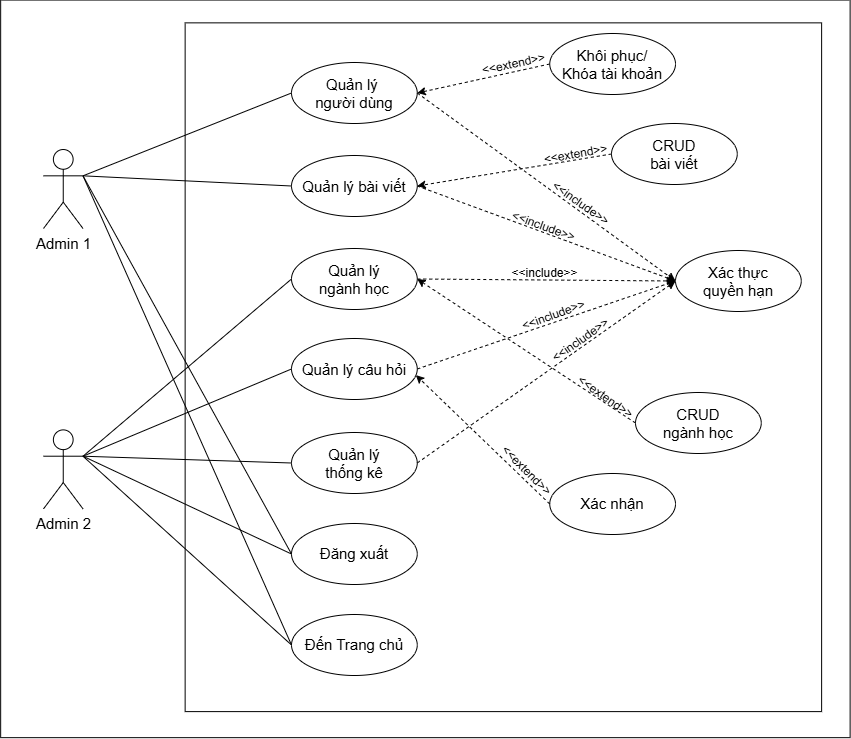

The diagram above was exported from draw.io. Its source (the exported page's mxGraphModel, read from the mxfile embedded in the PNG):
<mxGraphModel dx="1900" dy="779" grid="0" gridSize="10" guides="1" tooltips="1" connect="1" arrows="1" fold="1" page="1" pageScale="1" pageWidth="827" pageHeight="1169" math="0" shadow="0">
  <root>
    <mxCell id="0" />
    <mxCell id="1" parent="0" />
    <mxCell id="SWiTMyqGao-HSweFb_LE-7" value="" style="rounded=0;whiteSpace=wrap;html=1;rotation=-90;fontColor=default;fillColor=default;strokeColor=default;" vertex="1" parent="1">
      <mxGeometry x="129.09" y="247.63" width="737.61" height="849.46" as="geometry" />
    </mxCell>
    <mxCell id="PXRFSbpX5JZ9uRrLj0WI-1" value="" style="rounded=0;whiteSpace=wrap;html=1;rotation=90;" parent="1" vertex="1">
      <mxGeometry x="231.5" y="352.5" width="688.75" height="636.48" as="geometry" />
    </mxCell>
    <mxCell id="PXRFSbpX5JZ9uRrLj0WI-2" value="&lt;span style=&quot;font-size: 15px;&quot;&gt;Admin 1&lt;/span&gt;" style="shape=umlActor;verticalLabelPosition=bottom;verticalAlign=top;html=1;outlineConnect=0;" parent="1" vertex="1">
      <mxGeometry x="116" y="453" width="39.5" height="79" as="geometry" />
    </mxCell>
    <mxCell id="PXRFSbpX5JZ9uRrLj0WI-5" value="&lt;font style=&quot;font-size: 15px;&quot;&gt;Quản lý&amp;nbsp;&lt;/font&gt;&lt;div&gt;&lt;font style=&quot;font-size: 15px;&quot;&gt;người dùng&lt;/font&gt;&lt;/div&gt;" style="ellipse;whiteSpace=wrap;html=1;" parent="1" vertex="1">
      <mxGeometry x="364" y="366" width="125.75" height="61" as="geometry" />
    </mxCell>
    <mxCell id="PXRFSbpX5JZ9uRrLj0WI-8" value="&lt;span style=&quot;font-size: 15px;&quot;&gt;Quản lý câu hỏi&lt;/span&gt;" style="ellipse;whiteSpace=wrap;html=1;" parent="1" vertex="1">
      <mxGeometry x="364" y="642" width="125.75" height="61" as="geometry" />
    </mxCell>
    <mxCell id="PXRFSbpX5JZ9uRrLj0WI-10" value="" style="endArrow=none;html=1;rounded=0;entryX=0;entryY=0.5;entryDx=0;entryDy=0;exitX=1;exitY=0.3333333333333333;exitDx=0;exitDy=0;exitPerimeter=0;" parent="1" source="PXRFSbpX5JZ9uRrLj0WI-2" target="PXRFSbpX5JZ9uRrLj0WI-5" edge="1">
      <mxGeometry width="50" height="50" relative="1" as="geometry">
        <mxPoint x="218" y="414" as="sourcePoint" />
        <mxPoint x="372" y="444" as="targetPoint" />
      </mxGeometry>
    </mxCell>
    <mxCell id="PXRFSbpX5JZ9uRrLj0WI-13" value="" style="endArrow=none;html=1;rounded=0;entryX=0;entryY=0.5;entryDx=0;entryDy=0;exitX=1;exitY=0.3333333333333333;exitDx=0;exitDy=0;exitPerimeter=0;" parent="1" source="PXRFSbpX5JZ9uRrLj0WI-2" target="SWiTMyqGao-HSweFb_LE-9" edge="1">
      <mxGeometry width="50" height="50" relative="1" as="geometry">
        <mxPoint x="207" y="442" as="sourcePoint" />
        <mxPoint x="327" y="548" as="targetPoint" />
      </mxGeometry>
    </mxCell>
    <mxCell id="SWiTMyqGao-HSweFb_LE-1" value="&lt;font style=&quot;font-size: 15px;&quot;&gt;Quản lý bài viết&lt;/font&gt;" style="ellipse;whiteSpace=wrap;html=1;" vertex="1" parent="1">
      <mxGeometry x="364" y="459" width="125.75" height="61" as="geometry" />
    </mxCell>
    <mxCell id="SWiTMyqGao-HSweFb_LE-2" value="&lt;span style=&quot;font-size: 15px;&quot;&gt;Quản lý&lt;/span&gt;&lt;div&gt;&lt;span style=&quot;font-size: 15px;&quot;&gt;ngành học&lt;/span&gt;&lt;/div&gt;" style="ellipse;whiteSpace=wrap;html=1;" vertex="1" parent="1">
      <mxGeometry x="364" y="552" width="125.75" height="61" as="geometry" />
    </mxCell>
    <mxCell id="SWiTMyqGao-HSweFb_LE-8" value="&lt;span style=&quot;font-size: 15px;&quot;&gt;Quản lý&lt;/span&gt;&lt;div&gt;&lt;span style=&quot;font-size: 15px;&quot;&gt;thống kê&lt;/span&gt;&lt;/div&gt;" style="ellipse;whiteSpace=wrap;html=1;" vertex="1" parent="1">
      <mxGeometry x="364" y="736" width="125.75" height="61" as="geometry" />
    </mxCell>
    <mxCell id="SWiTMyqGao-HSweFb_LE-9" value="&lt;span style=&quot;font-size: 15px;&quot;&gt;Đăng xuất&lt;/span&gt;" style="ellipse;whiteSpace=wrap;html=1;" vertex="1" parent="1">
      <mxGeometry x="364" y="827" width="125.75" height="61" as="geometry" />
    </mxCell>
    <mxCell id="SWiTMyqGao-HSweFb_LE-10" value="&lt;span style=&quot;font-size: 15px;&quot;&gt;Đến Trang chủ&lt;/span&gt;" style="ellipse;whiteSpace=wrap;html=1;" vertex="1" parent="1">
      <mxGeometry x="364" y="918" width="125.75" height="61" as="geometry" />
    </mxCell>
    <mxCell id="SWiTMyqGao-HSweFb_LE-12" value="" style="endArrow=none;html=1;rounded=0;entryX=0;entryY=0.5;entryDx=0;entryDy=0;exitX=1;exitY=0.3333333333333333;exitDx=0;exitDy=0;exitPerimeter=0;" edge="1" parent="1" source="PXRFSbpX5JZ9uRrLj0WI-2" target="SWiTMyqGao-HSweFb_LE-10">
      <mxGeometry width="50" height="50" relative="1" as="geometry">
        <mxPoint x="162.19" y="558" as="sourcePoint" />
        <mxPoint x="331.19" y="956" as="targetPoint" />
      </mxGeometry>
    </mxCell>
    <mxCell id="SWiTMyqGao-HSweFb_LE-14" value="&lt;span style=&quot;font-size: 15px;&quot;&gt;Xác thực&lt;/span&gt;&lt;div&gt;&lt;span style=&quot;font-size: 15px;&quot;&gt;quyền hạn&lt;/span&gt;&lt;/div&gt;" style="ellipse;whiteSpace=wrap;html=1;" vertex="1" parent="1">
      <mxGeometry x="748" y="554" width="125.75" height="61" as="geometry" />
    </mxCell>
    <mxCell id="SWiTMyqGao-HSweFb_LE-15" value="" style="endArrow=classic;html=1;rounded=0;entryX=0;entryY=0.5;entryDx=0;entryDy=0;exitX=1;exitY=0.5;exitDx=0;exitDy=0;dashed=1;strokeWidth=1;" edge="1" parent="1" source="PXRFSbpX5JZ9uRrLj0WI-5" target="SWiTMyqGao-HSweFb_LE-14">
      <mxGeometry width="50" height="50" relative="1" as="geometry">
        <mxPoint x="604" y="474" as="sourcePoint" />
        <mxPoint x="654" y="424" as="targetPoint" />
      </mxGeometry>
    </mxCell>
    <mxCell id="SWiTMyqGao-HSweFb_LE-16" value="&lt;font style=&quot;font-size: 12px;&quot;&gt;&amp;lt;&amp;lt;include&amp;gt;&amp;gt;&lt;/font&gt;" style="edgeLabel;html=1;align=center;verticalAlign=middle;resizable=0;points=[];rotation=35;labelBackgroundColor=none;" vertex="1" connectable="0" parent="SWiTMyqGao-HSweFb_LE-15">
      <mxGeometry x="0.2166" y="-3" relative="1" as="geometry">
        <mxPoint x="8" y="-7" as="offset" />
      </mxGeometry>
    </mxCell>
    <mxCell id="SWiTMyqGao-HSweFb_LE-17" value="" style="endArrow=classic;html=1;rounded=0;entryX=0;entryY=0.5;entryDx=0;entryDy=0;exitX=1;exitY=0.5;exitDx=0;exitDy=0;dashed=1;strokeWidth=1;" edge="1" parent="1" source="SWiTMyqGao-HSweFb_LE-1" target="SWiTMyqGao-HSweFb_LE-14">
      <mxGeometry width="50" height="50" relative="1" as="geometry">
        <mxPoint x="500" y="406" as="sourcePoint" />
        <mxPoint x="739" y="686" as="targetPoint" />
      </mxGeometry>
    </mxCell>
    <mxCell id="SWiTMyqGao-HSweFb_LE-18" value="&lt;font style=&quot;font-size: 12px;&quot;&gt;&amp;lt;&amp;lt;include&amp;gt;&amp;gt;&lt;/font&gt;" style="edgeLabel;html=1;align=center;verticalAlign=middle;resizable=0;points=[];rotation=20;labelBackgroundColor=none;" vertex="1" connectable="0" parent="SWiTMyqGao-HSweFb_LE-17">
      <mxGeometry x="0.2166" y="-3" relative="1" as="geometry">
        <mxPoint x="-30" y="-21" as="offset" />
      </mxGeometry>
    </mxCell>
    <mxCell id="SWiTMyqGao-HSweFb_LE-19" value="" style="endArrow=classic;html=1;rounded=0;entryX=0;entryY=0.5;entryDx=0;entryDy=0;exitX=1;exitY=0.5;exitDx=0;exitDy=0;dashed=1;strokeWidth=1;" edge="1" parent="1" source="SWiTMyqGao-HSweFb_LE-2" target="SWiTMyqGao-HSweFb_LE-14">
      <mxGeometry width="50" height="50" relative="1" as="geometry">
        <mxPoint x="490" y="547" as="sourcePoint" />
        <mxPoint x="729" y="733" as="targetPoint" />
      </mxGeometry>
    </mxCell>
    <mxCell id="SWiTMyqGao-HSweFb_LE-20" value="&lt;font style=&quot;font-size: 12px;&quot;&gt;&amp;lt;&amp;lt;include&amp;gt;&amp;gt;&lt;/font&gt;" style="edgeLabel;html=1;align=center;verticalAlign=middle;resizable=0;points=[];rotation=0;labelBackgroundColor=none;" vertex="1" connectable="0" parent="SWiTMyqGao-HSweFb_LE-19">
      <mxGeometry x="0.2166" y="-3" relative="1" as="geometry">
        <mxPoint x="-31" y="-10" as="offset" />
      </mxGeometry>
    </mxCell>
    <mxCell id="SWiTMyqGao-HSweFb_LE-21" value="" style="endArrow=classic;html=1;rounded=0;entryX=0;entryY=0.5;entryDx=0;entryDy=0;exitX=1;exitY=0.5;exitDx=0;exitDy=0;dashed=1;strokeWidth=1;" edge="1" parent="1" source="PXRFSbpX5JZ9uRrLj0WI-8" target="SWiTMyqGao-HSweFb_LE-14">
      <mxGeometry width="50" height="50" relative="1" as="geometry">
        <mxPoint x="499" y="664" as="sourcePoint" />
        <mxPoint x="738" y="758" as="targetPoint" />
      </mxGeometry>
    </mxCell>
    <mxCell id="SWiTMyqGao-HSweFb_LE-22" value="&lt;font style=&quot;font-size: 12px;&quot;&gt;&amp;lt;&amp;lt;include&amp;gt;&amp;gt;&lt;/font&gt;" style="edgeLabel;html=1;align=center;verticalAlign=middle;resizable=0;points=[];rotation=-20;labelBackgroundColor=none;" vertex="1" connectable="0" parent="SWiTMyqGao-HSweFb_LE-21">
      <mxGeometry x="0.2166" y="-3" relative="1" as="geometry">
        <mxPoint x="-22" y="-3" as="offset" />
      </mxGeometry>
    </mxCell>
    <mxCell id="SWiTMyqGao-HSweFb_LE-23" value="" style="endArrow=classic;html=1;rounded=0;entryX=0;entryY=0.5;entryDx=0;entryDy=0;exitX=1;exitY=0.5;exitDx=0;exitDy=0;dashed=1;strokeWidth=1;" edge="1" parent="1" source="SWiTMyqGao-HSweFb_LE-8" target="SWiTMyqGao-HSweFb_LE-14">
      <mxGeometry width="50" height="50" relative="1" as="geometry">
        <mxPoint x="505" y="736" as="sourcePoint" />
        <mxPoint x="744" y="739" as="targetPoint" />
      </mxGeometry>
    </mxCell>
    <mxCell id="SWiTMyqGao-HSweFb_LE-24" value="&lt;font style=&quot;font-size: 12px;&quot;&gt;&amp;lt;&amp;lt;include&amp;gt;&amp;gt;&lt;/font&gt;" style="edgeLabel;html=1;align=center;verticalAlign=middle;resizable=0;points=[];rotation=-35;labelBackgroundColor=none;" vertex="1" connectable="0" parent="SWiTMyqGao-HSweFb_LE-23">
      <mxGeometry x="0.2166" y="-3" relative="1" as="geometry">
        <mxPoint x="3" y="-14" as="offset" />
      </mxGeometry>
    </mxCell>
    <mxCell id="SWiTMyqGao-HSweFb_LE-27" value="&lt;font style=&quot;font-size: 15px;&quot;&gt;Admin 2&lt;/font&gt;" style="shape=umlActor;verticalLabelPosition=bottom;verticalAlign=top;html=1;outlineConnect=0;" vertex="1" parent="1">
      <mxGeometry x="116" y="733.38" width="39.5" height="79" as="geometry" />
    </mxCell>
    <mxCell id="SWiTMyqGao-HSweFb_LE-28" value="" style="endArrow=none;html=1;rounded=0;entryX=0;entryY=0.5;entryDx=0;entryDy=0;exitX=1;exitY=0.3333333333333333;exitDx=0;exitDy=0;exitPerimeter=0;" edge="1" parent="1" source="SWiTMyqGao-HSweFb_LE-27" target="SWiTMyqGao-HSweFb_LE-9">
      <mxGeometry width="50" height="50" relative="1" as="geometry">
        <mxPoint x="178" y="693" as="sourcePoint" />
        <mxPoint x="386" y="1162" as="targetPoint" />
      </mxGeometry>
    </mxCell>
    <mxCell id="SWiTMyqGao-HSweFb_LE-29" value="" style="endArrow=none;html=1;rounded=0;entryX=0;entryY=0.5;entryDx=0;entryDy=0;exitX=1;exitY=0.3333333333333333;exitDx=0;exitDy=0;exitPerimeter=0;" edge="1" parent="1" source="SWiTMyqGao-HSweFb_LE-27" target="SWiTMyqGao-HSweFb_LE-10">
      <mxGeometry width="50" height="50" relative="1" as="geometry">
        <mxPoint x="173" y="865" as="sourcePoint" />
        <mxPoint x="381" y="963" as="targetPoint" />
      </mxGeometry>
    </mxCell>
    <mxCell id="SWiTMyqGao-HSweFb_LE-30" value="&lt;span style=&quot;font-size: 15px;&quot;&gt;CRUD&lt;/span&gt;&lt;div&gt;&lt;span style=&quot;font-size: 15px;&quot;&gt;ngành học&lt;/span&gt;&lt;/div&gt;" style="ellipse;whiteSpace=wrap;html=1;" vertex="1" parent="1">
      <mxGeometry x="708" y="696" width="125.75" height="61" as="geometry" />
    </mxCell>
    <mxCell id="SWiTMyqGao-HSweFb_LE-31" value="&lt;span style=&quot;font-size: 15px;&quot;&gt;Xác nhận&lt;/span&gt;" style="ellipse;whiteSpace=wrap;html=1;" vertex="1" parent="1">
      <mxGeometry x="622.25" y="777" width="125.75" height="61" as="geometry" />
    </mxCell>
    <mxCell id="SWiTMyqGao-HSweFb_LE-32" value="&lt;span style=&quot;font-size: 15px;&quot;&gt;CRUD&lt;/span&gt;&lt;div&gt;&lt;span style=&quot;font-size: 15px;&quot;&gt;bài viết&lt;/span&gt;&lt;/div&gt;" style="ellipse;whiteSpace=wrap;html=1;" vertex="1" parent="1">
      <mxGeometry x="684" y="427" width="125.75" height="61" as="geometry" />
    </mxCell>
    <mxCell id="SWiTMyqGao-HSweFb_LE-33" value="&lt;span style=&quot;font-size: 15px;&quot;&gt;Khôi phục/&lt;/span&gt;&lt;div&gt;&lt;span style=&quot;font-size: 15px;&quot;&gt;Khóa tài khoản&lt;/span&gt;&lt;/div&gt;" style="ellipse;whiteSpace=wrap;html=1;" vertex="1" parent="1">
      <mxGeometry x="622.25" y="337" width="125.75" height="61" as="geometry" />
    </mxCell>
    <mxCell id="SWiTMyqGao-HSweFb_LE-34" value="" style="endArrow=classic;html=1;rounded=0;entryX=1;entryY=0.5;entryDx=0;entryDy=0;exitX=0;exitY=0.5;exitDx=0;exitDy=0;dashed=1;strokeWidth=1;" edge="1" parent="1" source="SWiTMyqGao-HSweFb_LE-32" target="SWiTMyqGao-HSweFb_LE-1">
      <mxGeometry width="50" height="50" relative="1" as="geometry">
        <mxPoint x="532" y="389" as="sourcePoint" />
        <mxPoint x="790" y="577" as="targetPoint" />
      </mxGeometry>
    </mxCell>
    <mxCell id="SWiTMyqGao-HSweFb_LE-35" value="&lt;font style=&quot;font-size: 12px;&quot;&gt;&amp;lt;&amp;lt;extend&amp;gt;&amp;gt;&lt;/font&gt;" style="edgeLabel;html=1;align=center;verticalAlign=middle;resizable=0;points=[];rotation=-10;labelBackgroundColor=none;" vertex="1" connectable="0" parent="SWiTMyqGao-HSweFb_LE-34">
      <mxGeometry x="0.2166" y="-3" relative="1" as="geometry">
        <mxPoint x="82" y="-17" as="offset" />
      </mxGeometry>
    </mxCell>
    <mxCell id="SWiTMyqGao-HSweFb_LE-36" value="" style="endArrow=classic;html=1;rounded=0;entryX=1;entryY=0.5;entryDx=0;entryDy=0;exitX=0;exitY=0.5;exitDx=0;exitDy=0;dashed=1;strokeWidth=1;" edge="1" parent="1" source="SWiTMyqGao-HSweFb_LE-33" target="PXRFSbpX5JZ9uRrLj0WI-5">
      <mxGeometry width="50" height="50" relative="1" as="geometry">
        <mxPoint x="694" y="468" as="sourcePoint" />
        <mxPoint x="500" y="500" as="targetPoint" />
      </mxGeometry>
    </mxCell>
    <mxCell id="SWiTMyqGao-HSweFb_LE-37" value="&lt;font style=&quot;font-size: 12px;&quot;&gt;&amp;lt;&amp;lt;extend&amp;gt;&amp;gt;&lt;/font&gt;" style="edgeLabel;html=1;align=center;verticalAlign=middle;resizable=0;points=[];rotation=-12;labelBackgroundColor=none;" vertex="1" connectable="0" parent="SWiTMyqGao-HSweFb_LE-36">
      <mxGeometry x="0.2166" y="-3" relative="1" as="geometry">
        <mxPoint x="44" y="-15" as="offset" />
      </mxGeometry>
    </mxCell>
    <mxCell id="SWiTMyqGao-HSweFb_LE-38" value="" style="endArrow=classic;html=1;rounded=0;entryX=1;entryY=0.5;entryDx=0;entryDy=0;exitX=0;exitY=0.5;exitDx=0;exitDy=0;dashed=1;strokeWidth=1;" edge="1" parent="1" source="SWiTMyqGao-HSweFb_LE-30" target="SWiTMyqGao-HSweFb_LE-2">
      <mxGeometry width="50" height="50" relative="1" as="geometry">
        <mxPoint x="808" y="716" as="sourcePoint" />
        <mxPoint x="614" y="748" as="targetPoint" />
      </mxGeometry>
    </mxCell>
    <mxCell id="SWiTMyqGao-HSweFb_LE-39" value="&lt;font style=&quot;font-size: 12px;&quot;&gt;&amp;lt;&amp;lt;extend&amp;gt;&amp;gt;&lt;/font&gt;" style="edgeLabel;html=1;align=center;verticalAlign=middle;resizable=0;points=[];rotation=35;labelBackgroundColor=none;" vertex="1" connectable="0" parent="SWiTMyqGao-HSweFb_LE-38">
      <mxGeometry x="0.2166" y="-3" relative="1" as="geometry">
        <mxPoint x="101" y="63" as="offset" />
      </mxGeometry>
    </mxCell>
    <mxCell id="SWiTMyqGao-HSweFb_LE-40" value="" style="endArrow=classic;html=1;rounded=0;entryX=0.989;entryY=0.6;entryDx=0;entryDy=0;exitX=0;exitY=0.5;exitDx=0;exitDy=0;dashed=1;strokeWidth=1;entryPerimeter=0;" edge="1" parent="1" source="SWiTMyqGao-HSweFb_LE-31" target="PXRFSbpX5JZ9uRrLj0WI-8">
      <mxGeometry width="50" height="50" relative="1" as="geometry">
        <mxPoint x="711" y="797" as="sourcePoint" />
        <mxPoint x="493" y="653" as="targetPoint" />
      </mxGeometry>
    </mxCell>
    <mxCell id="SWiTMyqGao-HSweFb_LE-41" value="&lt;font style=&quot;font-size: 12px;&quot;&gt;&amp;lt;&amp;lt;extend&amp;gt;&amp;gt;&lt;/font&gt;" style="edgeLabel;html=1;align=center;verticalAlign=middle;resizable=0;points=[];rotation=45;labelBackgroundColor=none;" vertex="1" connectable="0" parent="SWiTMyqGao-HSweFb_LE-40">
      <mxGeometry x="0.2166" y="-3" relative="1" as="geometry">
        <mxPoint x="56" y="46" as="offset" />
      </mxGeometry>
    </mxCell>
    <mxCell id="SWiTMyqGao-HSweFb_LE-42" value="" style="endArrow=none;html=1;rounded=0;entryX=0;entryY=0.5;entryDx=0;entryDy=0;exitX=1;exitY=0.3333333333333333;exitDx=0;exitDy=0;exitPerimeter=0;" edge="1" parent="1" source="PXRFSbpX5JZ9uRrLj0WI-2" target="SWiTMyqGao-HSweFb_LE-1">
      <mxGeometry width="50" height="50" relative="1" as="geometry">
        <mxPoint x="227" y="541" as="sourcePoint" />
        <mxPoint x="435" y="459" as="targetPoint" />
      </mxGeometry>
    </mxCell>
    <mxCell id="SWiTMyqGao-HSweFb_LE-43" value="" style="endArrow=none;html=1;rounded=0;entryX=0;entryY=0.5;entryDx=0;entryDy=0;exitX=1;exitY=0.3333333333333333;exitDx=0;exitDy=0;exitPerimeter=0;" edge="1" parent="1" source="SWiTMyqGao-HSweFb_LE-27" target="SWiTMyqGao-HSweFb_LE-2">
      <mxGeometry width="50" height="50" relative="1" as="geometry">
        <mxPoint x="178" y="528" as="sourcePoint" />
        <mxPoint x="386" y="539" as="targetPoint" />
      </mxGeometry>
    </mxCell>
    <mxCell id="SWiTMyqGao-HSweFb_LE-44" value="" style="endArrow=none;html=1;rounded=0;entryX=0;entryY=0.5;entryDx=0;entryDy=0;exitX=1;exitY=0.3333333333333333;exitDx=0;exitDy=0;exitPerimeter=0;" edge="1" parent="1" source="SWiTMyqGao-HSweFb_LE-27" target="PXRFSbpX5JZ9uRrLj0WI-8">
      <mxGeometry width="50" height="50" relative="1" as="geometry">
        <mxPoint x="166" y="770" as="sourcePoint" />
        <mxPoint x="374" y="593" as="targetPoint" />
      </mxGeometry>
    </mxCell>
    <mxCell id="SWiTMyqGao-HSweFb_LE-45" value="" style="endArrow=none;html=1;rounded=0;entryX=0;entryY=0.5;entryDx=0;entryDy=0;exitX=1;exitY=0.3333333333333333;exitDx=0;exitDy=0;exitPerimeter=0;" edge="1" parent="1" source="SWiTMyqGao-HSweFb_LE-27" target="SWiTMyqGao-HSweFb_LE-8">
      <mxGeometry width="50" height="50" relative="1" as="geometry">
        <mxPoint x="166" y="770" as="sourcePoint" />
        <mxPoint x="374" y="683" as="targetPoint" />
      </mxGeometry>
    </mxCell>
  </root>
</mxGraphModel>